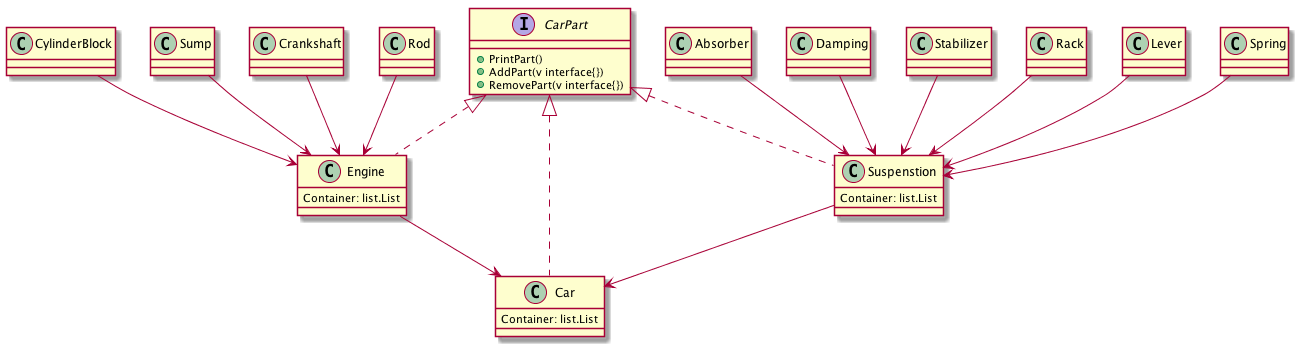

The diagram above was rendered by PlantUML. Its source (embedded in the PNG):
@startuml compactor


interface CarPart{
	+ PrintPart()
	+ AddPart(v interface{})
	+ RemovePart(v interface{})
}

class Car{
	Container: list.List
}
class Engine{
	Container: list.List
}
class Suspenstion{
	Container: list.List
}


class Damping   {
}
class Stabilizer   {
}
class Rack   {
}
class Lever   {
}
class Spring   {
}
class Absorber   {
}

class  CylinderBlock    {
}
class  Sump    {
}
class  Crankshaft    {
}
class  Rod    {
}

CarPart <|.. Car
CarPart <|.. Engine
CarPart <|.. Suspenstion

Damping --> Suspenstion
Stabilizer --> Suspenstion
Rack --> Suspenstion
Lever --> Suspenstion
Spring --> Suspenstion
Absorber--> Suspenstion



CylinderBlock --> Engine
Sump --> Engine
Crankshaft --> Engine
Rod --> Engine
Engine --> Car
Suspenstion --> Car

@enduml